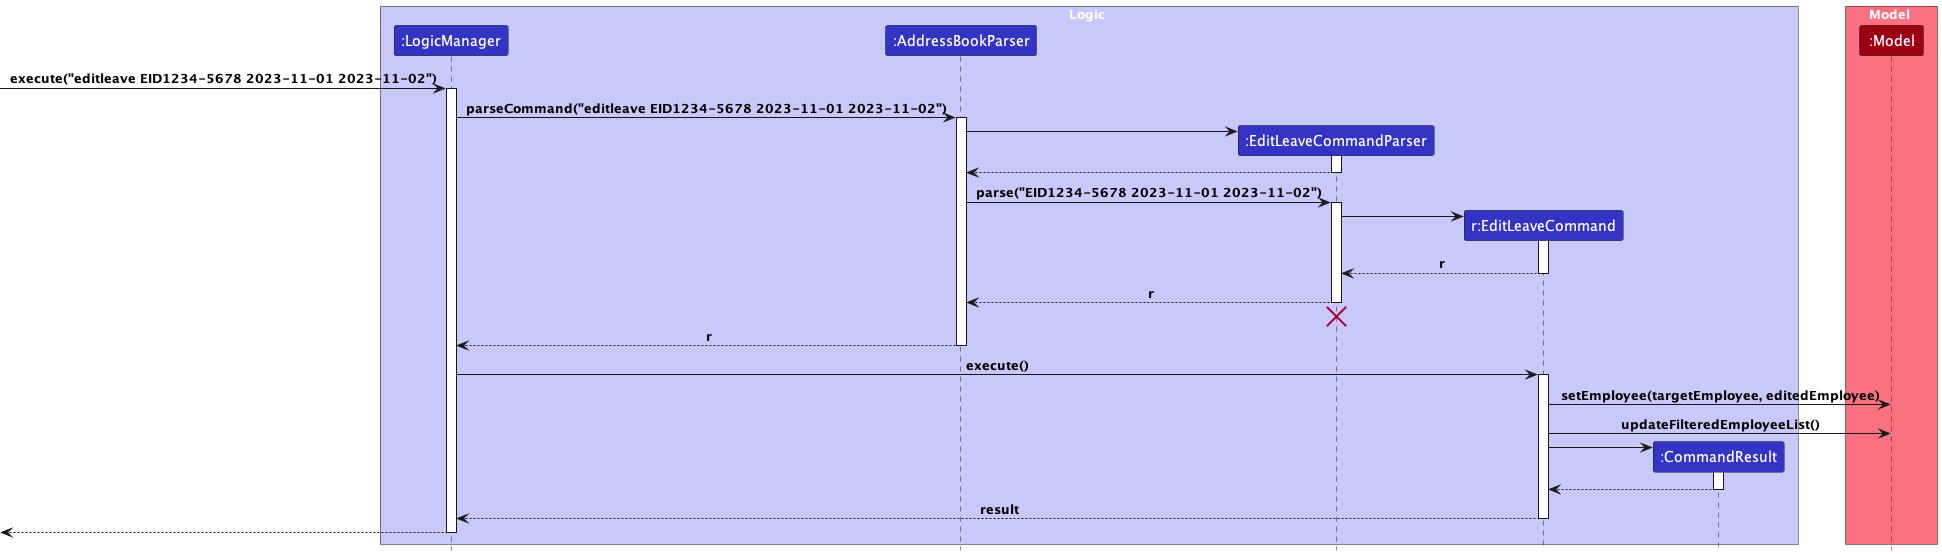

The diagram above was rendered by PlantUML. Its source (embedded in the PNG):
@startuml
!include style.puml

box Logic LOGIC_COLOR_T1
participant ":LogicManager" as LogicManager LOGIC_COLOR
participant ":AddressBookParser" as AddressBookParser LOGIC_COLOR
participant ":EditLeaveCommandParser" as EditLeaveCommandParser LOGIC_COLOR
participant "r:EditLeaveCommand" as EditLeaveCommand LOGIC_COLOR
participant ":CommandResult" as CommandResult LOGIC_COLOR
end box

box Model MODEL_COLOR_T1
participant ":Model" as Model MODEL_COLOR
end box
[-> LogicManager : execute("editleave EID1234-5678 2023-11-01 2023-11-02")
activate LogicManager

LogicManager -> AddressBookParser : parseCommand("editleave EID1234-5678 2023-11-01 2023-11-02")
activate AddressBookParser

create EditLeaveCommandParser
AddressBookParser -> EditLeaveCommandParser
activate EditLeaveCommandParser

EditLeaveCommandParser --> AddressBookParser
deactivate EditLeaveCommandParser

AddressBookParser -> EditLeaveCommandParser : parse("EID1234-5678 2023-11-01 2023-11-02")
activate EditLeaveCommandParser

create EditLeaveCommand
EditLeaveCommandParser -> EditLeaveCommand
activate EditLeaveCommand

EditLeaveCommand --> EditLeaveCommandParser : r
deactivate EditLeaveCommand

EditLeaveCommandParser --> AddressBookParser : r
deactivate EditLeaveCommandParser

EditLeaveCommandParser -[hidden]-> AddressBookParser
destroy EditLeaveCommandParser

AddressBookParser --> LogicManager : r
deactivate AddressBookParser

LogicManager -> EditLeaveCommand : execute()
activate EditLeaveCommand

EditLeaveCommand -> Model : setEmployee(targetEmployee, editedEmployee)
EditLeaveCommand -> Model : updateFilteredEmployeeList()

create CommandResult
EditLeaveCommand -> CommandResult
activate CommandResult

CommandResult --> EditLeaveCommand
deactivate CommandResult

EditLeaveCommand --> LogicManager : result
deactivate EditLeaveCommand

[<--LogicManager
deactivate LogicManager
@enduml